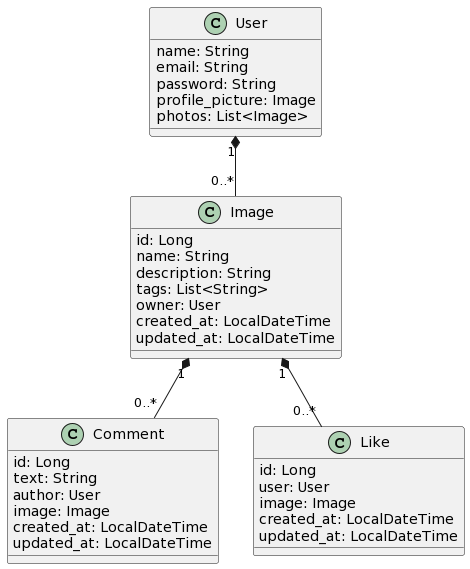

The diagram above was rendered by PlantUML. Its source (embedded in the PNG):
@startuml
class User {
  name: String
  email: String
  password: String
  profile_picture: Image
  photos: List<Image>
}

class Image {
  id: Long
  name: String
  description: String
  tags: List<String>
  owner: User
  created_at: LocalDateTime
  updated_at: LocalDateTime
}

class Comment {
  id: Long
  text: String
  author: User
  image: Image
  created_at: LocalDateTime
  updated_at: LocalDateTime
}

class Like {
  id: Long
  user: User
  image: Image
  created_at: LocalDateTime
  updated_at: LocalDateTime
}

User "1" *-- "0..*" Image
Image "1" *-- "0..*" Comment
Image "1" *-- "0..*" Like
@enduml